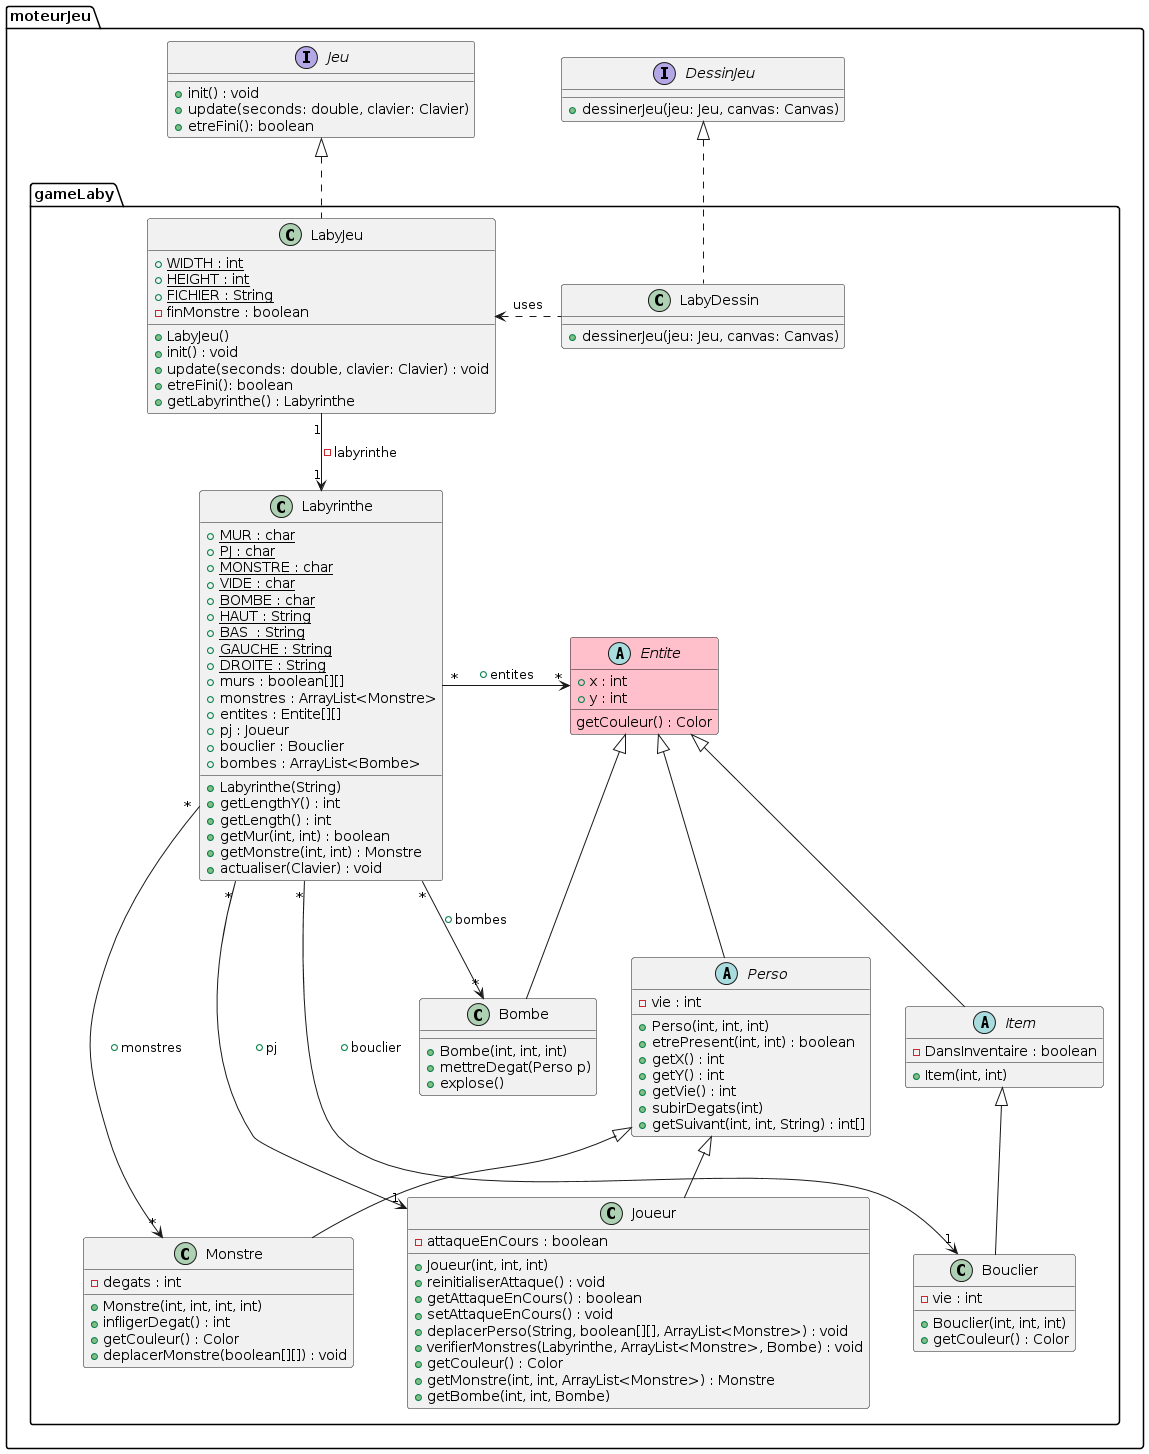

The diagram above was rendered by PlantUML. Its source (embedded in the PNG):
@startuml
package moteurJeu {

interface Jeu{
+ init() : void
+ update(seconds: double, clavier: Clavier)
+ etreFini(): boolean
}


interface DessinJeu {
+ dessinerJeu(jeu: Jeu, canvas: Canvas)
}

package gameLaby{

class LabyJeu{
+ {static} WIDTH : int
+ {static} HEIGHT : int
+ {static} FICHIER : String
- finMonstre : boolean
+ LabyJeu()
+ init() : void
+ update(seconds: double, clavier: Clavier) : void
+ etreFini(): boolean
+ getLabyrinthe() : Labyrinthe
}

class Labyrinthe {
  + {static} MUR : char
  + {static} PJ : char
  + {static} MONSTRE : char
  + {static} VIDE : char
  + {static} BOMBE : char
  + {static} HAUT : String
  + {static} BAS  : String
  + {static} GAUCHE : String
  + {static} DROITE : String
  + murs : boolean[][]
  + monstres : ArrayList<Monstre>
  + entites : Entite[][]
  + pj : Joueur
  + bouclier : Bouclier
  + bombes : ArrayList<Bombe>
  + Labyrinthe(String)
  + getLengthY() : int
  + getLength() : int
  + getMur(int, int) : boolean
  + getMonstre(int, int) : Monstre
  + actualiser(Clavier) : void
}


Jeu <|.. LabyJeu


LabyJeu "1" --> "1" Labyrinthe : -labyrinthe


class LabyDessin{
+ dessinerJeu(jeu: Jeu, canvas: Canvas)
}

DessinJeu <|.. LabyDessin
LabyJeu <. LabyDessin:uses

abstract class Entite #pink {
  + x : int
  + y : int
  getCouleur() : Color
}

abstract class Perso extends Entite {
  - vie : int
  + Perso(int, int, int)
  + etrePresent(int, int) : boolean
  + getX() : int
  + getY() : int
  + getVie() : int
  + subirDegats(int)
  + getSuivant(int, int, String) : int[]
}


class Monstre extends Perso {
  - degats : int
  + Monstre(int, int, int, int)
  + infligerDegat() : int
  + getCouleur() : Color
  + deplacerMonstre(boolean[][]) : void
}
class Bombe extends Entite {
  + Bombe(int, int, int)
  + mettreDegat(Perso p)
  + explose()
}
class Joueur extends Perso{
  - attaqueEnCours : boolean
  + Joueur(int, int, int)
  + reinitialiserAttaque() : void
  + getAttaqueEnCours() : boolean
  + setAttaqueEnCours() : void
  + deplacerPerso(String, boolean[][], ArrayList<Monstre>) : void
  + verifierMonstres(Labyrinthe, ArrayList<Monstre>, Bombe) : void
  + getCouleur() : Color
  + getMonstre(int, int, ArrayList<Monstre>) : Monstre
  + getBombe(int, int, Bombe)
}

abstract class Item extends Entite {
  - DansInventaire : boolean
  + Item(int, int) 
}

class Bouclier extends Item {
  - vie : int
  + Bouclier(int, int, int)
  + getCouleur() : Color
}

Labyrinthe "*" -> "*" Entite : + entites
Labyrinthe "*" -> "*" Monstre : + monstres
Labyrinthe "*" -> "1" Joueur : + pj
Labyrinthe "*" -> "1" Bouclier : + bouclier
Labyrinthe "*" -> "*" Bombe : + bombes
}
@enduml